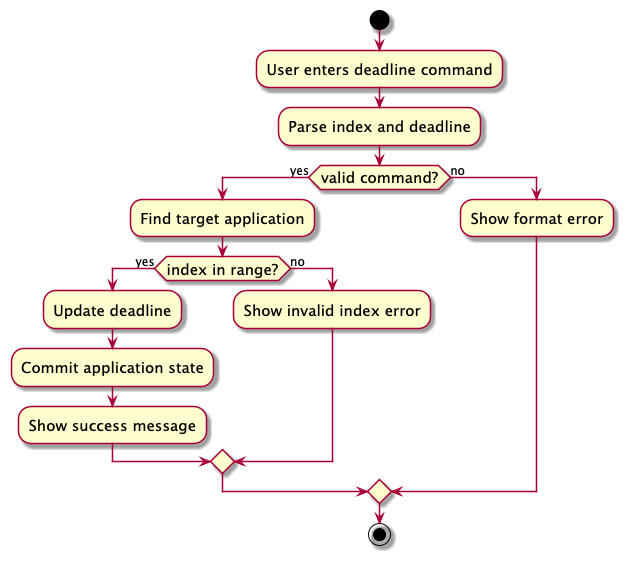

The diagram above was rendered by PlantUML. Its source (embedded in the PNG):
@startuml
skin rose
skinparam ActivityFontSize 15
skinparam ArrowFontSize 12

start
:User enters deadline command;
:Parse index and deadline;

if (valid command?) then (yes)
  :Find target application;
  if (index in range?) then (yes)
    :Update deadline;
    :Commit application state;
    :Show success message;
  else (no)
    :Show invalid index error;
  endif
else (no)
  :Show format error;
endif

stop
@enduml